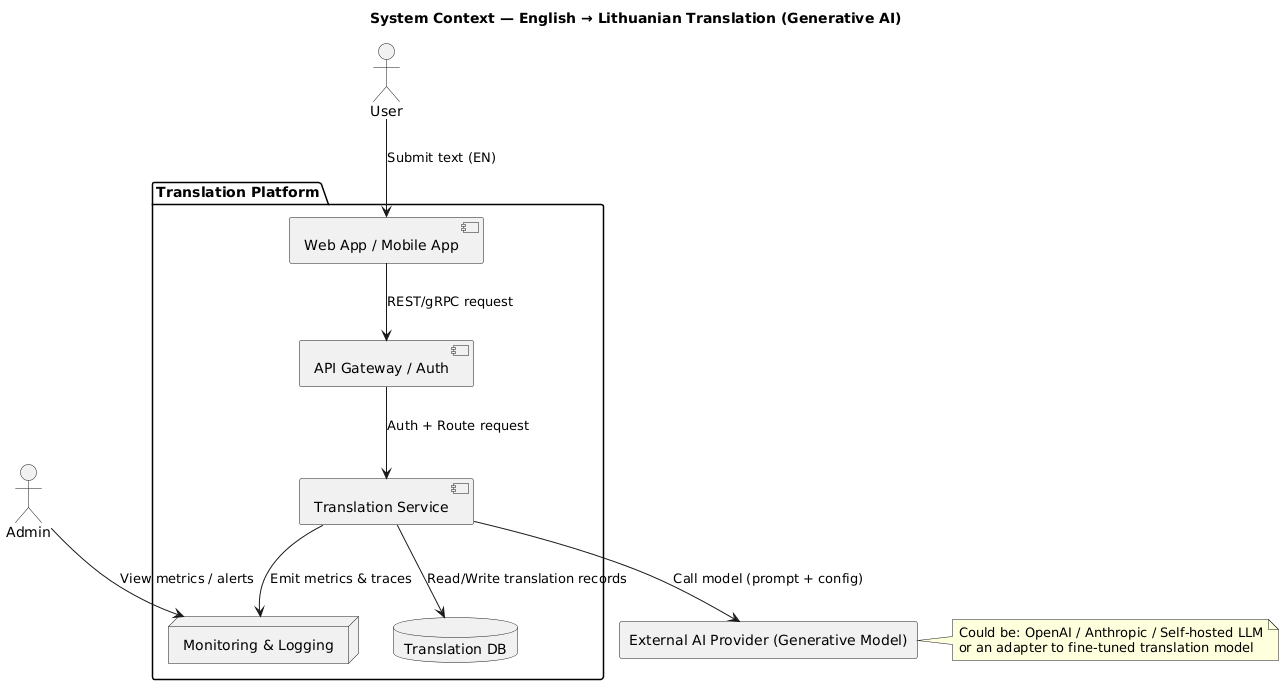

The diagram above was rendered by PlantUML. Its source (embedded in the PNG):
@startuml
title System Context — English → Lithuanian Translation (Generative AI)

actor User as U
actor Admin as A

package "Translation Platform" {
  [Web App / Mobile App] as Frontend
  [API Gateway / Auth] as APIG
  [Translation Service] as TS
  database "Translation DB" as DB
  node "Monitoring & Logging" as MON
}

rectangle "External AI Provider (Generative Model)" as AI

U --> Frontend : Submit text (EN)
Frontend --> APIG : REST/gRPC request
APIG --> TS : Auth + Route request
TS --> DB : Read/Write translation records
TS --> AI : Call model (prompt + config)
TS --> MON : Emit metrics & traces
A --> MON : View metrics / alerts

note right of AI
  Could be: OpenAI / Anthropic / Self-hosted LLM
  or an adapter to fine-tuned translation model
end note
@enduml